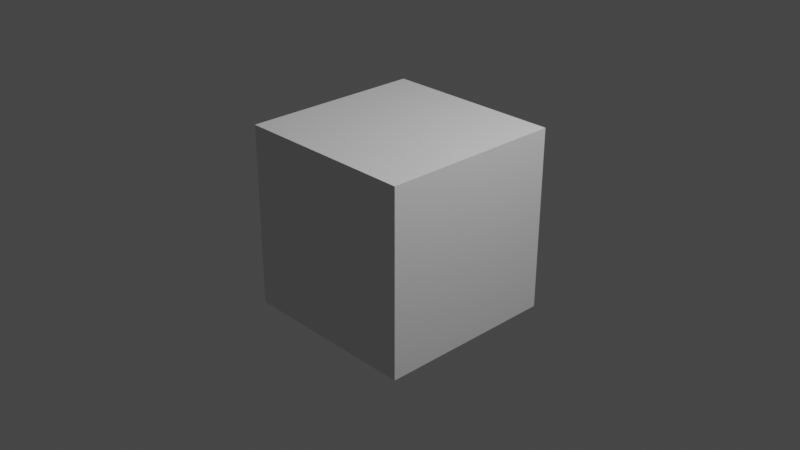 # Source: untitled.blend  (saved by Blender 3.6.14; exported with 4.5.12 LTS)
import bpy
from mathutils import Matrix  # noqa: F401  (used for matrix-valued properties, if any)

bpy.ops.wm.read_factory_settings(use_empty=True)
scene = bpy.context.scene
scene.name = 'Scene'

# ---- collections
col_collection = bpy.data.collections.new('Collection'); scene.collection.children.link(col_collection)

# ---- world
world_world = bpy.data.worlds.new('World'); scene.world = world_world
world_world.use_nodes = True; world_world.node_tree.nodes.clear()
_N = world_world.node_tree.nodes; _L = world_world.node_tree.links
n0 = _N.new('ShaderNodeOutputWorld'); n0.name = 'World Output'; n0.location = (300, 300)
n1 = _N.new('ShaderNodeBackground'); n1.name = 'Background'; n1.location = (10, 300)
n1.inputs[0].default_value = (0.05088, 0.05088, 0.05088, 1.0)
_L.new(n1.outputs[0], n0.inputs[0])
n0.is_active_output = True
world_world.color = (0.05088, 0.05088, 0.05088)
world_world.use_sun_shadow = False
world_world.sun_shadow_jitter_overblur = 0.0

# ---- cameras
cam_camera = bpy.data.cameras.new('Camera')
cam_camera.clip_end = 100.0
cam_camera.ortho_scale = 7.314

# ---- lights
light_light = bpy.data.lights.new('Light', 'POINT')
light_light.transmission_factor = 0.0
light_light.energy = 1000.0
light_light.shadow_soft_size = 0.1
light_light.shadow_maximum_resolution = 0.006
light_light.use_absolute_resolution = True

# ---- meshes
me_cube_002 = bpy.data.meshes.new('Cube.002')
me_cube_002.from_pydata([(-1.0, -1.0, -1.0), (-0.9995, -0.9933, 1.0), (-1.0, 1.0, -1.0), (-0.9995, 1.007, 1.0), (1.0, -1.0, -1.0), (1.0, -0.9933, 1.0), (1.0, 1.0, -1.0), (1.0, 1.007, 1.0)], [], [(0, 1, 3, 2), (2, 3, 7, 6), (6, 7, 5, 4), (4, 5, 1, 0), (2, 6, 4, 0)])
_uv = me_cube_002.uv_layers.new(name='UVMap')
_uv.uv.foreach_set('vector', [0.375, 0.0, 0.625, 0.0, 0.625, 0.25, 0.375, 0.25, 0.375, 0.25, 0.625, 0.25, 0.625, 0.5, 0.375, 0.5, 0.375, 0.5, 0.625, 0.5, 0.625, 0.75, 0.375, 0.75, 0.375, 0.75, 0.625, 0.75, 0.625, 1.0, 0.375, 1.0, 0.125, 0.5, 0.375, 0.5, 0.375, 0.75, 0.125, 0.75])
me_cube_002.update()
me_cube_004 = bpy.data.meshes.new('Cube.004')
me_cube_004.from_pydata([], [], [])
_uv = me_cube_004.uv_layers.new(name='UVMap')
_uv.uv.foreach_set('vector', [])
me_cube_004.update()
me_cube_005 = bpy.data.meshes.new('Cube.005')
me_cube_005.from_pydata([(-0.9995, -0.9933, 1.0), (-0.9995, 1.007, 1.0), (1.0, -0.9933, 1.0), (1.0, 1.007, 1.0), (-0.9995, 0.006656, 1.0), (1.0, 0.006657, 1.0), (1.0, -0.4933, 1.0), (-0.9995, -0.4933, 1.0), (-0.9995, 0.5067, 1.0), (1.0, 0.5067, 1.0), (1.0, -0.7433, 1.0), (-0.9995, -0.7433, 1.0), (-0.9995, -0.2433, 1.0), (1.0, -0.2433, 1.0), (1.0, 0.2567, 1.0), (-0.9995, 0.2567, 1.0), (-0.9995, 0.7567, 1.0), (1.0, 0.7567, 1.0)], [], [(17, 3, 1, 16), (13, 5, 4, 12), (10, 6, 7, 11), (14, 9, 8, 15), (2, 10, 11, 0), (6, 13, 12, 7), (5, 14, 15, 4), (9, 17, 16, 8)])
_uv = me_cube_005.uv_layers.new(name='UVMap')
_uv.uv.foreach_set('vector', [0.0, 0.0, 0.0, 0.0, 0.0, 0.0, 0.0, 0.0, 0.0, 0.0, 0.0, 0.0, 0.0, 0.0, 0.0, 0.0, 0.0, 0.0, 0.0, 0.0, 0.0, 0.0, 0.0, 0.0, 0.0, 0.0, 0.0, 0.0, 0.0, 0.0, 0.0, 0.0, 0.0, 0.0, 0.0, 0.0, 0.0, 0.0, 0.0, 0.0, 0.0, 0.0, 0.0, 0.0, 0.0, 0.0, 0.0, 0.0, 0.0, 0.0, 0.0, 0.0, 0.0, 0.0, 0.0, 0.0, 0.0, 0.0, 0.0, 0.0, 0.0, 0.0, 0.0, 0.0])
me_cube_005.update()

# ---- objects
ob_light = bpy.data.objects.new('Light', light_light)
ob_camera = bpy.data.objects.new('Camera', cam_camera)
ob_cube = bpy.data.objects.new('Cube', me_cube_002)
ob_cube_001 = bpy.data.objects.new('Cube.001', me_cube_004)
ob_cube_002 = bpy.data.objects.new('Cube.002', me_cube_005)

# ---- transforms, parenting, visibility, modifiers, constraints
ob_light.location = (4.076, 1.005, 5.904)
ob_light.rotation_euler = (0.6503, 0.05522, 1.866)
ob_light.lock_rotations_4d = False
ob_light.empty_display_type = 'ARROWS'
ob_light.color = (0.0, 0.0, 0.0, 0.0)
ob_light.lineart.crease_threshold = 0.0
ob_camera.location = (7.359, -6.926, 4.958)
ob_camera.rotation_euler = (1.109, 0.0, 0.8149)
ob_camera.lock_rotations_4d = False
ob_camera.empty_display_type = 'ARROWS'
ob_camera.color = (0.0, 0.0, 0.0, 0.0)
ob_camera.display_type = 'WIRE'
ob_camera.lineart.crease_threshold = 0.0
ob_cube.location = (0.0, 0.0, 0.0)
ob_cube_001.location = (0.0, 0.0, 0.0)
ob_cube_002.location = (0.0, 0.0, 0.0)

# ---- collection membership
col_collection.objects.link(ob_light)
col_collection.objects.link(ob_camera)
col_collection.objects.link(ob_cube)
col_collection.objects.link(ob_cube_001)
col_collection.objects.link(ob_cube_002)

# ---- scene / render settings (as saved in the file)
scene.camera = ob_camera
scene.frame_start = 1; scene.frame_end = 250; scene.frame_set(0)
scene.render.engine = 'BLENDER_EEVEE_NEXT'
scene.cycles.sampling_pattern = 'TABULATED_SOBOL'
scene.view_settings.view_transform = 'Filmic'
bpy.context.view_layer.update()
